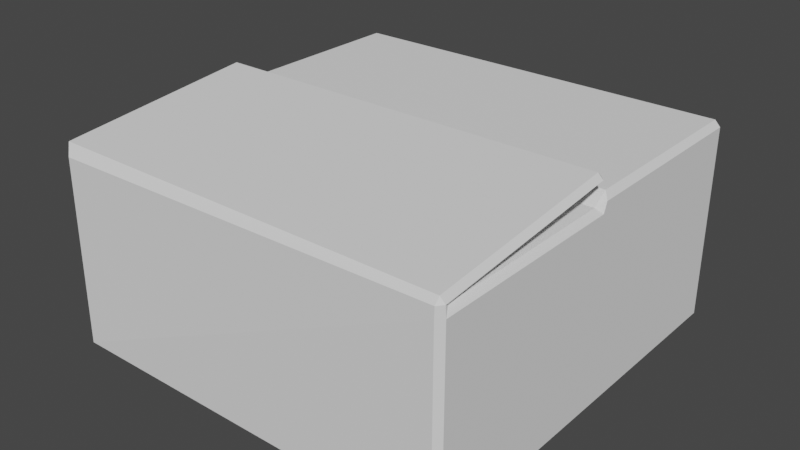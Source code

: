 # Source: box.blend  (saved by Blender 2.92.15; exported with 4.5.12 LTS)
import bpy
from mathutils import Matrix  # noqa: F401  (used for matrix-valued properties, if any)

bpy.ops.wm.read_factory_settings(use_empty=True)
scene = bpy.context.scene
scene.name = 'Scene'

# ---- collections
col_collection = bpy.data.collections.new('Collection'); scene.collection.children.link(col_collection)

# ---- world
world_world = bpy.data.worlds.new('World'); scene.world = world_world
world_world.use_nodes = True; world_world.node_tree.nodes.clear()
_N = world_world.node_tree.nodes; _L = world_world.node_tree.links
n0 = _N.new('ShaderNodeOutputWorld'); n0.name = 'World Output'; n0.location = (300, 300)
n1 = _N.new('ShaderNodeBackground'); n1.name = 'Background'; n1.location = (10, 300)
n1.inputs[0].default_value = (0.05088, 0.05088, 0.05088, 1.0)
_L.new(n1.outputs[0], n0.inputs[0])
n0.is_active_output = True
world_world.color = (0.05088, 0.05088, 0.05088)
world_world.use_sun_shadow = False
world_world.sun_shadow_jitter_overblur = 0.0

# ---- meshes
me_box = bpy.data.meshes.new('Box')
me_box.from_pydata([(-0.9751, -0.9301, 0.4509), (-1.0, -0.9711, 0.4226), (0.9751, -0.9301, 0.4509), (1.0, -0.9711, 0.4226), (0.9734, -1.0, 0.4234), (0.9751, -0.02703, 0.5472), (0.9751, -0.002239, 0.5749), (1.0, -0.02718, 0.5722), (-0.9751, -0.002239, 0.5749), (-0.9751, -0.02703, 0.5472), (-1.0, -0.02718, 0.5722), (0.9751, -0.02705, 0.5974), (1.0, -0.02718, 0.5723), (0.9751, -0.002239, 0.5751), (1.0, -0.9751, 0.4775), (0.9751, -0.9752, 0.5026), (0.9751, -1.0, 0.4751), (-0.9751, -0.9752, 0.5026), (-1.0, -0.02718, 0.5723), (-0.9751, -0.02705, 0.5974), (-0.9751, -0.002239, 0.5751), (1.0, -0.9301, 0.4823), (0.9751, -0.9301, 0.5074), (-1.0, -0.9301, 0.4823), (-0.9751, -0.9301, 0.5074), (-1.0, -0.9712, -0.4734), (-0.9734, -0.9734, -0.5), (-0.9734, -1.0, -0.4734), (-1.0, 0.9734, -0.4734), (-0.9734, 1.0, -0.4734), (-0.9734, 0.9734, -0.5), (-0.9734, 0.9734, 0.5), (-0.9734, 1.0, 0.4734), (-1.0, 0.9734, 0.4708), (1.0, -0.9712, -0.4734), (0.9734, -1.0, -0.4734), (0.9734, -0.9734, -0.5), (0.9734, 0.9734, -0.5), (0.9734, 1.0, -0.4734), (1.0, 0.9734, -0.4734), (0.9734, 0.9734, 0.5), (1.0, 0.9734, 0.4708), (0.9734, 1.0, 0.4734), (-0.9734, 0.0, -0.5), (-1.0, 0.0, -0.4734), (-0.9734, -0.02665, 0.45), (-1.0, 0.0, 0.4224), (1.0, 0.0, -0.4734), (0.9734, 0.0, -0.5), (0.9734, -0.02665, 0.45), (1.0, 0.0, 0.4224), (-0.9734, 0.0451, 0.5), (-1.0, 0.01791, 0.4707), (1.0, 0.01791, 0.4707), (0.9734, 0.0451, 0.5)], [], [(10, 23, 18), (7, 21, 2), (0, 1, 23), (2, 14, 3), (0, 5, 2), (8, 13, 6), (19, 22, 11), (24, 15, 22), (2, 3, 4), (5, 6, 7), (8, 9, 10), (11, 12, 13), (14, 15, 16), (18, 19, 20), (1, 2, 4), (6, 9, 8), (15, 21, 22), (17, 16, 15), (24, 18, 23), (11, 20, 19), (18, 8, 10), (12, 6, 13), (3, 16, 4), (22, 12, 11), (17, 23, 1), (2, 5, 7), (10, 0, 23), (7, 12, 21), (2, 21, 14), (0, 9, 5), (8, 20, 13), (19, 24, 22), (24, 17, 15), (4, 16, 1), (1, 0, 2), (6, 5, 9), (0, 10, 9), (15, 14, 21), (17, 1, 16), (24, 19, 18), (11, 13, 20), (18, 20, 8), (12, 7, 6), (3, 14, 16), (22, 21, 12), (17, 24, 23), (40, 31, 51, 54), (30, 37, 48, 43), (47, 50, 3), (43, 48, 36, 26), (49, 45, 0, 2), (47, 53, 50), (29, 32, 42, 38), (35, 4, 1, 27), (44, 1, 46), (39, 41, 53, 47), (44, 46, 52), (44, 52, 33, 28), (47, 3, 34), (25, 26, 27), (28, 29, 30), (31, 32, 33), (34, 35, 36), (37, 38, 39), (40, 41, 42), (51, 52, 45), (53, 54, 49), (27, 1, 25), (51, 31, 33, 52), (32, 29, 28, 33), (37, 30, 29, 38), (31, 40, 42, 32), (41, 39, 38, 42), (4, 35, 34, 3), (26, 36, 35, 27), (49, 50, 53), (45, 52, 46), (30, 43, 44, 28), (40, 54, 53, 41), (43, 26, 25, 44), (45, 49, 54, 51), (49, 2, 3, 50), (48, 37, 39, 47), (36, 48, 47, 34), (0, 45, 46, 1), (25, 1, 44)])
_uv = me_box.uv_layers.new(name='UVMap')
_uv.uv.foreach_set('vector', [0.625, 0.1156, 0.625, 0.008737, 0.625, 0.1156, 0.625, 0.6344, 0.625, 0.7413, 0.6267, 0.6862, 0.625, 0.008737, 0.625, 0.003118, 0.625, 0.008737, 0.6267, 0.6862, 0.625, 0.7469, 0.625, 0.7469, 0.6432, 0.05511, 0.6274, 0.6323, 0.6267, 0.6862, 0.8719, 0.6313, 0.6281, 0.6313, 0.6281, 0.6313, 0.8719, 0.6344, 0.6281, 0.7413, 0.6281, 0.6344, 0.8719, 0.7413, 0.6281, 0.7469, 0.6281, 0.7413, 0.6267, 0.6862, 0.625, 0.7468, 0.625, 0.7406, 0.6274, 0.6323, 0.6281, 0.6313, 0.625, 0.6344, 0.8725, 0.6327, 0.8685, 0.6148, 0.8692, 0.6165, 0.6281, 0.6344, 0.625, 0.6344, 0.6281, 0.6313, 0.625, 0.7469, 0.625, 0.7469, 0.625, 0.75, 0.875, 0.6347, 0.875, 0.6344, 0.8719, 0.6313, 0.625, 0.009354, 0.6267, 0.6862, 0.625, 0.7406, 0.6281, 0.6313, 0.8661, 0.6169, 0.8719, 0.6313, 0.6281, 0.7469, 0.625, 0.7413, 0.6281, 0.7413, 0.625, 0.9969, 0.625, 0.7531, 0.625, 0.7531, 0.8719, 0.7413, 0.875, 0.6347, 0.875, 0.7413, 0.6281, 0.6344, 0.8719, 0.6313, 0.8719, 0.6344, 0.875, 0.6313, 0.8719, 0.6313, 0.875, 0.6313, 0.625, 0.6344, 0.6281, 0.6313, 0.6281, 0.6313, 0.625, 0.7469, 0.625, 0.7531, 0.625, 0.7531, 0.6281, 0.7413, 0.625, 0.6344, 0.6281, 0.6344, 0.8719, 0.7469, 0.875, 0.7416, 0.875, 0.7472, 0.6267, 0.6862, 0.6274, 0.6323, 0.625, 0.6344, 0.625, 0.1156, 0.625, 0.008737, 0.625, 0.008737, 0.625, 0.6344, 0.625, 0.6344, 0.625, 0.7413, 0.6267, 0.6862, 0.625, 0.7413, 0.625, 0.7469, 0.6432, 0.05511, 0.8661, 0.6169, 0.6274, 0.6323, 0.8719, 0.6313, 0.8719, 0.6313, 0.6281, 0.6313, 0.8719, 0.6344, 0.8719, 0.7413, 0.6281, 0.7413, 0.8719, 0.7413, 0.8719, 0.7469, 0.6281, 0.7469, 0.625, 0.7531, 0.625, 0.7531, 0.625, 0.9969, 0.625, 0.009354, 0.6315, 0.02564, 0.6267, 0.6862, 0.6281, 0.6313, 0.6274, 0.6323, 0.8661, 0.6169, 0.6441, 0.04829, 0.8692, 0.6165, 0.8661, 0.6169, 0.6281, 0.7469, 0.625, 0.7469, 0.625, 0.7413, 0.625, 0.9969, 0.625, 0.9969, 0.625, 0.7531, 0.8719, 0.7413, 0.8719, 0.6344, 0.875, 0.6347, 0.6281, 0.6344, 0.6281, 0.6313, 0.8719, 0.6313, 0.875, 0.6313, 0.8719, 0.6313, 0.8719, 0.6313, 0.625, 0.6344, 0.625, 0.6344, 0.6281, 0.6313, 0.625, 0.7469, 0.625, 0.7469, 0.625, 0.7531, 0.6281, 0.7413, 0.625, 0.7413, 0.625, 0.6344, 0.8719, 0.7469, 0.8719, 0.7413, 0.875, 0.7416, 0.6283, 0.5032, 0.8717, 0.5032, 0.8717, 0.6155, 0.6283, 0.6155, 0.1283, 0.5032, 0.3717, 0.5032, 0.3717, 0.6188, 0.1283, 0.6188, 0.382, 0.625, 0.6177, 0.625, 0.6178, 0.6311, 0.1283, 0.6313, 0.3717, 0.6313, 0.3717, 0.7468, 0.1283, 0.7468, 0.6283, 0.6252, 0.8717, 0.6252, 0.8717, 0.6311, 0.6267, 0.6862, 0.382, 0.6189, 0.6177, 0.6188, 0.6177, 0.6248, 0.3817, 0.2533, 0.6183, 0.2533, 0.6183, 0.4967, 0.3817, 0.4967, 0.382, 0.7533, 0.618, 0.7533, 0.618, 0.9967, 0.382, 0.9967, 0.382, 0.1189, 0.6178, 0.1187, 0.6177, 0.1248, 0.3817, 0.5032, 0.6177, 0.5032, 0.6177, 0.6188, 0.3817, 0.6188, 0.382, 0.125, 0.6177, 0.125, 0.6177, 0.1311, 0.3817, 0.1312, 0.6177, 0.1312, 0.6177, 0.2468, 0.3817, 0.2468, 0.382, 0.6313, 0.6178, 0.7466, 0.382, 0.7466, 0.125, 0.7466, 0.125, 0.7468, 0.1283, 0.75, 0.3817, 0.2468, 0.3817, 0.25, 0.375, 0.2468, 0.625, 0.2533, 0.625, 0.2533, 0.6177, 0.25, 0.382, 0.75, 0.375, 0.7533, 0.375, 0.7533, 0.3717, 0.5032, 0.3717, 0.5, 0.375, 0.5032, 0.625, 0.5032, 0.6177, 0.5, 0.6183, 0.5, 0.625, 0.1345, 0.6177, 0.1312, 0.6187, 0.1312, 0.6177, 0.6188, 0.6283, 0.6155, 0.6283, 0.6219, 0.382, 0.9967, 0.6178, 1.0, 0.382, 1.0, 0.625, 0.1345, 0.625, 0.2468, 0.6177, 0.2468, 0.6177, 0.1312, 0.6183, 0.2533, 0.3817, 0.2533, 0.3817, 0.2468, 0.6177, 0.2468, 0.3717, 0.5032, 0.1283, 0.5032, 0.1283, 0.5, 0.3717, 0.5, 0.625, 0.2533, 0.625, 0.4967, 0.6183, 0.4967, 0.6183, 0.2533, 0.6177, 0.5032, 0.3817, 0.5032, 0.3817, 0.4967, 0.6183, 0.4967, 0.618, 0.7533, 0.382, 0.7533, 0.382, 0.7466, 0.6178, 0.7466, 0.1283, 0.7468, 0.3717, 0.7468, 0.3717, 0.75, 0.1283, 0.75, 0.6283, 0.6219, 0.6177, 0.6248, 0.6177, 0.6188, 0.8717, 0.6219, 0.875, 0.622, 0.875, 0.625, 0.1283, 0.5032, 0.1283, 0.6188, 0.125, 0.6188, 0.125, 0.5032, 0.6283, 0.5032, 0.6283, 0.6155, 0.6177, 0.6188, 0.6177, 0.5032, 0.1283, 0.6313, 0.1283, 0.7468, 0.125, 0.7466, 0.125, 0.6313, 0.8717, 0.6219, 0.6283, 0.6219, 0.6283, 0.6155, 0.8717, 0.6155, 0.6283, 0.6252, 0.6267, 0.6862, 0.6178, 0.6311, 0.6177, 0.625, 0.3717, 0.6188, 0.3717, 0.5032, 0.3817, 0.5032, 0.3817, 0.6188, 0.3717, 0.7468, 0.3717, 0.6313, 0.382, 0.6313, 0.382, 0.7466, 0.8717, 0.6311, 0.8717, 0.6252, 0.875, 0.625, 0.875, 0.6311, 0.382, 0.00675, 0.6178, 0.1187, 0.382, 0.1221])
me_box.use_remesh_fix_poles = True
me_box.use_remesh_preserve_attributes = False
me_box.use_mirror_vertex_groups = False
me_box.update()
me_box.normals_split_custom_set([tuple(v) for v in zip(*[iter([-1.0, 0.0, 0.0, -1.0, 0.0, 0.0, -1.0, 0.0, 0.0, 1.0, 0.0002938, 0.00032, 1.0, -0.0009529, 0.0001952, 1.0, -0.00269, 1.842e-05, -1.0, -1.28e-05, -2.283e-05, -1.0, -2.891e-05, -4.765e-05, -1.0, 3.189e-06, -6.855e-07, 1.0, 2.138e-05, 9.522e-06, 1.0, 2.205e-05, 7.823e-06, 1.0, 2.061e-05, 2.968e-05, 0.0, 0.106, -0.9944, 0.0, 0.106, -0.9944, 0.0, 0.106, -0.9944, 0.0, 1.0, 0.0, 0.0, 1.0, 0.0, 0.0, 1.0, 0.0, 0.0, -0.0992, 0.9951, 0.0, -0.0992, 0.9951, 0.0, -0.0992, 0.9951, 0.0, -0.1047, 0.9945, 0.0, -0.1047, 0.9945, 0.0, -0.1047, 0.9945, 0.5811, -0.5716, -0.5793, 0.5812, -0.5716, -0.5792, 0.5811, -0.5716, -0.5792, 0.5582, 0.6186, -0.5529, 0.5582, 0.6186, -0.5529, 0.5582, 0.6186, -0.5529, -0.5582, 0.6186, -0.5529, -0.5582, 0.6186, -0.5529, -0.5582, 0.6186, -0.5529, 0.6007, 0.5349, 0.5942, 0.6007, 0.5349, 0.5942, 0.6007, 0.5349, 0.5942, 0.5603, -0.6156, 0.5542, 0.5603, -0.6156, 0.5542, 0.5603, -0.6156, 0.5542, -0.6007, 0.5349, 0.5942, -0.6007, 0.5349, 0.5942, -0.6007, 0.5349, 0.5942, 6.585e-05, -0.7023, -0.7119, 4.889e-05, -0.7023, -0.7119, 2.331e-05, -0.7023, -0.7119, 0.0, 0.7456, -0.6664, 0.0, 0.7456, -0.6664, 0.0, 0.7456, -0.6664, 0.7071, -0.07402, 0.7032, 0.7071, -0.07402, 0.7032, 0.7071, -0.07402, 0.7032, 0.0, -0.7432, 0.6691, 0.0, -0.7432, 0.6691, 0.0, -0.7432, 0.6691, -0.7073, -0.07013, 0.7034, -0.7073, -0.07013, 0.7034, -0.7073, -0.07013, 0.7034, 0.0, 0.6691, 0.7432, 0.0, 0.6691, 0.7432, 0.0, 0.6691, 0.7432, -0.7073, 0.7069, 0.0, -0.7073, 0.7069, 0.0, -0.7073, 0.7069, 0.0, 0.7073, 0.7069, 0.0, 0.7073, 0.7069, 0.0, 0.7073, 0.7069, 0.0, 0.7071, -0.7071, -4.193e-06, 0.7071, -0.7071, -4.278e-06, 0.7071, -0.7071, 2.198e-07, 0.7073, -0.07013, 0.7034, 0.7073, -0.07013, 0.7034, 0.7073, -0.07013, 0.7034, -0.7071, -0.07401, 0.7032, -0.7071, -0.07402, 0.7032, -0.7071, -0.07402, 0.7032, 0.7063, 0.07504, -0.704, 0.7063, 0.07504, -0.704, 0.7063, 0.07504, -0.704, -1.0, 0.0002861, 0.0003192, -1.0, -0.002666, 2.082e-05, -1.0, -0.0009808, 0.0001923, 1.0, 0.0, 0.0, 1.0, 0.0, 0.0, 1.0, 0.0, 0.0, 1.0, -6.039e-06, 8.736e-06, 1.0, 3.365e-05, 1.222e-05, 1.0, -6.235e-05, 1.431e-06, 0.0, 0.106, -0.9944, 0.0, 0.106, -0.9944, 0.0, 0.106, -0.9944, 0.0, 1.0, 0.0, 0.0, 1.0, 0.0, 0.0, 1.0, 0.0, 0.0, -0.0992, 0.9951, 0.0, -0.0992, 0.9951, 0.0, -0.0992, 0.9951, 0.0, -0.1047, 0.9945, 0.0, -0.1047, 0.9945, 0.0, -0.1047, 0.9945, -1.896e-05, -1.0, 2.226e-06, -1.895e-05, -1.0, 2.2e-06, -1.9e-05, -1.0, 9.303e-07, -5.689e-05, -0.7023, -0.7119, -2.558e-05, -0.7023, -0.7119, 7.514e-05, -0.7023, -0.7119, 0.0, 0.7456, -0.6664, 0.0, 0.7456, -0.6664, 0.0, 0.7456, -0.6664, -0.7063, 0.07504, -0.704, -0.7063, 0.07504, -0.704, -0.7063, 0.07504, -0.704, 0.7071, -0.07402, 0.7032, 0.7071, -0.07402, 0.7032, 0.7071, -0.07402, 0.7032, -2.405e-05, -0.7432, 0.6691, 6.674e-05, -0.7432, 0.6691, -2.685e-05, -0.7432, 0.6691, -0.7073, -0.07013, 0.7034, -0.7073, -0.07013, 0.7034, -0.7073, -0.07013, 0.7034, 0.0, 0.6691, 0.7432, 0.0, 0.6691, 0.7432, 0.0, 0.6691, 0.7432, -0.7073, 0.7069, 0.0, -0.7073, 0.7069, 0.0, -0.7073, 0.7069, 0.0, 0.7073, 0.7069, 0.0, 0.7073, 0.7069, 0.0, 0.7073, 0.7069, 0.0, 0.7071, -0.7071, -8.948e-06, 0.7071, -0.7071, -8.781e-06, 0.7071, -0.7071, -8.955e-06, 0.7073, -0.07013, 0.7034, 0.7073, -0.07013, 0.7034, 0.7073, -0.07013, 0.7034, -0.7071, -0.07402, 0.7032, -0.7071, -0.07402, 0.7032, -0.7071, -0.07402, 0.7032, 0.0, 0.0, 1.0, 0.0, 0.0, 1.0, 0.0, 0.0, 1.0, 0.0, 0.0, 1.0, 0.0, 0.0, -1.0, 0.0, 0.0, -1.0, 0.0, 0.0, -1.0, 0.0, 0.0, -1.0, 1.0, -6.852e-08, 0.0, 1.0, -6.852e-08, 0.0, 1.0, -6.852e-08, 0.0, 0.0, 0.0, -1.0, 0.0, 0.0, -1.0, 0.0, 0.0, -1.0, 0.0, 0.0, -1.0, 5.973e-06, -0.0002552, 1.0, -2.441e-06, -0.0002552, 1.0, 5.953e-06, -0.0002552, 1.0, 6.154e-06, -0.0002552, 1.0, 1.0, 0.0, 0.0, 1.0, 0.0, 0.0, 1.0, 0.0, 0.0, 0.0, 1.0, 0.0, 0.0, 1.0, 0.0, 0.0, 1.0, 0.0, 0.0, 1.0, 0.0, -2.438e-06, -1.0, 6.905e-06, 6.66e-06, -1.0, -1.258e-05, -2.727e-06, -1.0, 6.143e-06, 5.518e-06, -1.0, -1.371e-05, -1.0, -6.852e-08, 0.0, -1.0, -6.852e-08, 0.0, -1.0, -6.852e-08, 0.0, 1.0, -6.546e-08, 0.0, 1.0, -6.546e-08, 0.0, 1.0, -6.546e-08, 0.0, 1.0, -6.546e-08, 0.0, -1.0, 0.0, 0.0, -1.0, 0.0, 0.0, -1.0, 0.0, 0.0, -1.0, 0.0, 0.0, -1.0, 0.0, 0.0, -1.0, 0.0, 0.0, -1.0, 0.0, 0.0, 1.0, 0.0, 0.0, 1.0, 0.0, 0.0, 1.0, 0.0, 0.0, -0.6071, -0.5619, -0.5619, -0.6071, -0.5619, -0.5619, -0.6071, -0.5619, -0.5619, -0.5773, 0.5774, -0.5774, -0.5773, 0.5774, -0.5774, -0.5773, 0.5774, -0.5774, -0.6121, 0.5592, 0.5592, -0.6121, 0.5592, 0.5592, -0.6121, 0.5592, 0.5592, 0.6071, -0.5619, -0.5619, 0.6071, -0.5619, -0.5619, 0.6071, -0.5619, -0.5619, 0.5773, 0.5774, -0.5774, 0.5773, 0.5774, -0.5774, 0.5773, 0.5774, -0.5774, 0.6121, 0.5592, 0.5592, 0.6121, 0.5592, 0.5592, 0.6121, 0.5592, 0.5592, -0.3029, -0.5449, 0.7819, -0.3029, -0.5449, 0.7819, -0.3029, -0.5449, 0.7819, 0.3029, -0.5449, 0.7819, 0.3029, -0.5449, 0.7819, 0.3029, -0.5449, 0.7819, -0.7339, -0.6793, 6.508e-05, -0.7339, -0.6793, 6.508e-05, -0.7339, -0.6793, 6.508e-05, -0.7389, -3.611e-05, 0.6738, -0.7389, -3.611e-05, 0.6738, -0.7389, -3.611e-05, 0.6738, -0.7389, -3.611e-05, 0.6738, -0.7071, 0.7071, 0.0, -0.7071, 0.7071, 0.0, -0.7071, 0.7071, 0.0, -0.7071, 0.7071, 0.0, 0.0, 0.7071, -0.7071, 0.0, 0.7071, -0.7071, 0.0, 0.7071, -0.7071, 0.0, 0.7071, -0.7071, 0.0, 0.7071, 0.7071, 0.0, 0.7071, 0.7071, 0.0, 0.7071, 0.7071, 0.0, 0.7071, 0.7071, 0.7071, 0.7071, 0.0, 0.7071, 0.7071, 0.0, 0.7071, 0.7071, 0.0, 0.7071, 0.7071, 0.0, 0.7344, -0.6787, 3.25e-05, 0.7344, -0.6787, 3.25e-05, 0.7344, -0.6787, 3.25e-05, 0.7344, -0.6787, 3.25e-05, 0.0, -0.7071, -0.7071, 0.0, -0.7071, -0.7071, 0.0, -0.7071, -0.7071, 0.0, -0.7071, -0.7071, 0.3398, -0.882, 0.3265, 0.3398, -0.882, 0.3265, 0.3398, -0.882, 0.3265, -0.3398, -0.882, 0.3265, -0.3398, -0.882, 0.3265, -0.3398, -0.882, 0.3265, -0.7071, 0.0, -0.7071, -0.7071, 0.0, -0.7071, -0.7071, 0.0, -0.7071, -0.7071, 0.0, -0.7071, 0.7389, -3.611e-05, 0.6738, 0.7389, -3.611e-05, 0.6738, 0.7389, -3.611e-05, 0.6738, 0.7389, -3.611e-05, 0.6738, -0.7071, 0.0, -0.7071, -0.7071, 0.0, -0.7071, -0.7071, 0.0, -0.7071, -0.7071, 0.0, -0.7071, 0.0, -0.5718, 0.8204, 0.0, -0.5718, 0.8204, 0.0, -0.5718, 0.8204, 0.0, -0.5718, 0.8204, 0.7186, 7.75e-05, 0.6954, 0.7186, 7.947e-05, 0.6954, 0.7187, 7.98e-05, 0.6954, 0.7186, 7.669e-05, 0.6954, 0.7071, 0.0, -0.7071, 0.7071, 0.0, -0.7071, 0.7071, 0.0, -0.7071, 0.7071, 0.0, -0.7071, 0.7071, 0.0, -0.7071, 0.7071, 0.0, -0.7071, 0.7071, 0.0, -0.7071, 0.7071, 0.0, -0.7071, -0.7186, 7.836e-05, 0.6954, -0.7186, 7.728e-05, 0.6954, -0.7186, 7.692e-05, 0.6954, -0.7187, 8.09e-05, 0.6954, -1.0, 0.0, 0.0, -1.0, 0.0, 0.0, -1.0, 0.0, 0.0])] * 3)])

# ---- objects
ob_box_base = bpy.data.objects.new('Box Base', me_box)

# ---- transforms, parenting, visibility, modifiers, constraints
ob_box_base.location = (0.0, 0.0, 0.0)
ob_box_base.lineart.crease_threshold = 0.0
_m = ob_box_base.modifiers.new('Triangulate', 'TRIANGULATE')

# ---- collection membership
col_collection.objects.link(ob_box_base)

# ---- scene / render settings (as saved in the file)
scene.frame_start = 1; scene.frame_end = 250; scene.frame_set(1)
scene.render.engine = 'BLENDER_EEVEE_NEXT'
scene.cycles.use_denoising = False
scene.cycles.samples = 128
scene.cycles.sampling_pattern = 'TABULATED_SOBOL'
scene.cycles.use_adaptive_sampling = False
scene.cycles.use_light_tree = False
scene.view_settings.view_transform = 'Filmic'
bpy.context.view_layer.update()

# ---- added for rendering (the .blend has no active camera and no usable light): camera, sun
cam_auto = bpy.data.cameras.new('AutoCamera')
cam_auto.lens = 50.0
cam_auto.sensor_width = 36.0
cam_auto.clip_end = 1000.0
ob_auto_camera = bpy.data.objects.new('AutoCamera', cam_auto)
scene.collection.objects.link(ob_auto_camera)
ob_auto_camera.location = (2.807, -3.36839, 2.29429)
ob_auto_camera.rotation_euler = (1.09748, -7.21219e-08, 0.694738)
scene.camera = ob_auto_camera
light_auto_sun = bpy.data.lights.new('AutoSun', 'SUN')
light_auto_sun.energy = 3.0
light_auto_sun.angle = 0.0523599
ob_auto_sun = bpy.data.objects.new('AutoSun', light_auto_sun)
scene.collection.objects.link(ob_auto_sun)
ob_auto_sun.rotation_euler = (0.872665, 0.174533, 0.523599)
bpy.context.view_layer.update()
